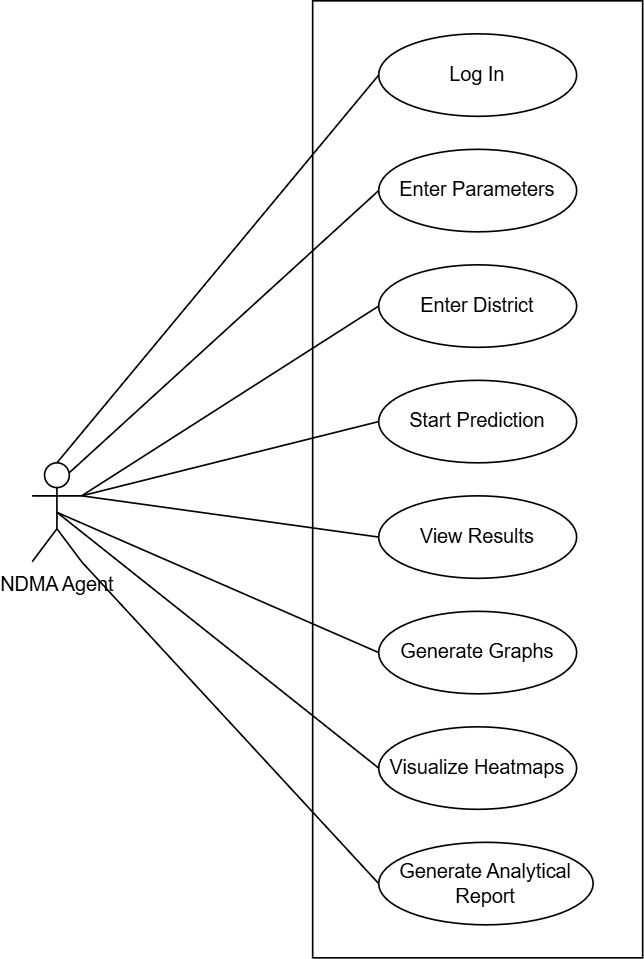

The diagram above was exported from draw.io. Its source (the exported page's mxGraphModel, read from the mxfile embedded in the PNG):
<mxGraphModel dx="1213" dy="798" grid="1" gridSize="10" guides="1" tooltips="1" connect="1" arrows="1" fold="1" page="1" pageScale="1" pageWidth="850" pageHeight="1100" math="0" shadow="0">
  <root>
    <mxCell id="0" />
    <mxCell id="1" parent="0" />
    <mxCell id="k6I9ebpkmBHfVsmHTdic-69" parent="1" style="rounded=0;whiteSpace=wrap;html=1;fillColor=light-dark(#FFFFFF,#FFFFFF);strokeColor=light-dark(#000000,#000000);" value="" vertex="1">
      <mxGeometry height="580" width="200" x="300" y="30" as="geometry" />
    </mxCell>
    <mxCell id="k6I9ebpkmBHfVsmHTdic-70" parent="1" style="ellipse;whiteSpace=wrap;html=1;strokeColor=light-dark(#000000,#000000);fillColor=light-dark(#FFFFFF,#FFFFFF);" value="&lt;font style=&quot;color: light-dark(rgb(0, 0, 0), rgb(0, 0, 0));&quot;&gt;Log In&lt;/font&gt;" vertex="1">
      <mxGeometry height="50" width="120" x="340" y="50" as="geometry" />
    </mxCell>
    <mxCell id="k6I9ebpkmBHfVsmHTdic-71" parent="1" style="ellipse;whiteSpace=wrap;html=1;fillColor=light-dark(#FFFFFF,#FFFFFF);strokeColor=light-dark(#000000,#000000);" value="&lt;font style=&quot;color: light-dark(rgb(0, 0, 0), rgb(0, 0, 0));&quot;&gt;Enter Parameters&lt;/font&gt;" vertex="1">
      <mxGeometry height="50" width="120" x="340" y="120" as="geometry" />
    </mxCell>
    <mxCell id="k6I9ebpkmBHfVsmHTdic-72" parent="1" style="shape=umlActor;verticalLabelPosition=bottom;verticalAlign=top;html=1;outlineConnect=0;fillColor=light-dark(#FFFFFF,#FFFFFF);strokeColor=light-dark(#000000,#000000);" value="&lt;font style=&quot;color: light-dark(rgb(0, 0, 0), rgb(0, 0, 0));&quot;&gt;NDMA Agent&lt;/font&gt;" vertex="1">
      <mxGeometry height="60" width="30" x="130" y="310" as="geometry" />
    </mxCell>
    <mxCell id="k6I9ebpkmBHfVsmHTdic-73" parent="1" style="ellipse;whiteSpace=wrap;html=1;strokeColor=light-dark(#000000,#000000);fillColor=light-dark(#FFFFFF,#FFFFFF);" value="&lt;font style=&quot;color: light-dark(rgb(0, 0, 0), rgb(0, 0, 0));&quot;&gt;Enter District&lt;/font&gt;" vertex="1">
      <mxGeometry height="50" width="120" x="340" y="190" as="geometry" />
    </mxCell>
    <mxCell id="k6I9ebpkmBHfVsmHTdic-74" parent="1" style="ellipse;whiteSpace=wrap;html=1;strokeColor=light-dark(#000000,#000000);fillColor=light-dark(#FFFFFF,#FFFFFF);fontColor=light-dark(#000000,#000000);" value="&lt;font style=&quot;&quot;&gt;Start Prediction&lt;/font&gt;" vertex="1">
      <mxGeometry height="50" width="120" x="340" y="260" as="geometry" />
    </mxCell>
    <mxCell id="k6I9ebpkmBHfVsmHTdic-75" parent="1" style="ellipse;whiteSpace=wrap;html=1;strokeColor=light-dark(#000000,#000000);fillColor=light-dark(#FFFFFF,#FFFFFF);" value="&lt;font style=&quot;color: light-dark(rgb(0, 0, 0), rgb(0, 0, 0));&quot;&gt;View Results&lt;/font&gt;" vertex="1">
      <mxGeometry height="50" width="120" x="340" y="330" as="geometry" />
    </mxCell>
    <mxCell id="k6I9ebpkmBHfVsmHTdic-76" parent="1" style="ellipse;whiteSpace=wrap;html=1;strokeColor=light-dark(#000000,#000000);fillColor=light-dark(#FFFFFF,#FFFFFF);" value="&lt;font style=&quot;color: light-dark(rgb(0, 0, 0), rgb(0, 0, 0));&quot;&gt;Generate Analytical Report&lt;/font&gt;" vertex="1">
      <mxGeometry height="50" width="130" x="340" y="540" as="geometry" />
    </mxCell>
    <mxCell id="k6I9ebpkmBHfVsmHTdic-81" edge="1" parent="1" source="k6I9ebpkmBHfVsmHTdic-72" style="endArrow=none;html=1;rounded=0;exitX=0.5;exitY=0;exitDx=0;exitDy=0;exitPerimeter=0;entryX=0;entryY=0.5;entryDx=0;entryDy=0;strokeColor=light-dark(#000000,#000000);" target="k6I9ebpkmBHfVsmHTdic-70" value="">
      <mxGeometry height="50" relative="1" width="50" as="geometry">
        <mxPoint x="160" y="300" as="sourcePoint" />
        <mxPoint x="210" y="250" as="targetPoint" />
      </mxGeometry>
    </mxCell>
    <mxCell id="k6I9ebpkmBHfVsmHTdic-82" edge="1" parent="1" source="k6I9ebpkmBHfVsmHTdic-72" style="endArrow=none;html=1;rounded=0;exitX=0.75;exitY=0.1;exitDx=0;exitDy=0;exitPerimeter=0;entryX=0;entryY=0.5;entryDx=0;entryDy=0;strokeColor=light-dark(#000000,#000000);" target="k6I9ebpkmBHfVsmHTdic-71" value="">
      <mxGeometry height="50" relative="1" width="50" as="geometry">
        <mxPoint x="380" y="440" as="sourcePoint" />
        <mxPoint x="430" y="390" as="targetPoint" />
      </mxGeometry>
    </mxCell>
    <mxCell id="k6I9ebpkmBHfVsmHTdic-83" edge="1" parent="1" source="k6I9ebpkmBHfVsmHTdic-72" style="endArrow=none;html=1;rounded=0;exitX=1;exitY=0.3333333333333333;exitDx=0;exitDy=0;exitPerimeter=0;entryX=0;entryY=0.5;entryDx=0;entryDy=0;strokeColor=light-dark(#000000,#000000);" target="k6I9ebpkmBHfVsmHTdic-73" value="">
      <mxGeometry height="50" relative="1" width="50" as="geometry">
        <mxPoint x="380" y="440" as="sourcePoint" />
        <mxPoint x="430" y="390" as="targetPoint" />
      </mxGeometry>
    </mxCell>
    <mxCell id="k6I9ebpkmBHfVsmHTdic-84" edge="1" parent="1" source="k6I9ebpkmBHfVsmHTdic-72" style="endArrow=none;html=1;rounded=0;exitX=1;exitY=0.3333333333333333;exitDx=0;exitDy=0;exitPerimeter=0;entryX=0;entryY=0.5;entryDx=0;entryDy=0;strokeColor=light-dark(#000000,#000000);" target="k6I9ebpkmBHfVsmHTdic-74" value="">
      <mxGeometry height="50" relative="1" width="50" as="geometry">
        <mxPoint x="380" y="440" as="sourcePoint" />
        <mxPoint x="430" y="390" as="targetPoint" />
      </mxGeometry>
    </mxCell>
    <mxCell id="k6I9ebpkmBHfVsmHTdic-85" edge="1" parent="1" source="k6I9ebpkmBHfVsmHTdic-72" style="endArrow=none;html=1;rounded=0;exitX=1;exitY=0.3333333333333333;exitDx=0;exitDy=0;exitPerimeter=0;entryX=0;entryY=0.5;entryDx=0;entryDy=0;strokeColor=light-dark(#000000,#000000);" target="k6I9ebpkmBHfVsmHTdic-75" value="">
      <mxGeometry height="50" relative="1" width="50" as="geometry">
        <mxPoint x="380" y="440" as="sourcePoint" />
        <mxPoint x="430" y="390" as="targetPoint" />
      </mxGeometry>
    </mxCell>
    <mxCell id="k6I9ebpkmBHfVsmHTdic-86" edge="1" parent="1" source="k6I9ebpkmBHfVsmHTdic-72" style="endArrow=none;html=1;rounded=0;exitX=1;exitY=1;exitDx=0;exitDy=0;exitPerimeter=0;entryX=0;entryY=0.5;entryDx=0;entryDy=0;strokeColor=light-dark(#000000,#000000);" target="k6I9ebpkmBHfVsmHTdic-76" value="">
      <mxGeometry height="50" relative="1" width="50" as="geometry">
        <mxPoint x="380" y="440" as="sourcePoint" />
        <mxPoint x="430" y="390" as="targetPoint" />
      </mxGeometry>
    </mxCell>
    <mxCell id="k6I9ebpkmBHfVsmHTdic-97" parent="1" style="ellipse;whiteSpace=wrap;html=1;fillColor=light-dark(#FFFFFF,#FFFFFF);strokeColor=light-dark(#000000,#000000);fontColor=light-dark(#000000,#000000);" value="Generate Graphs" vertex="1">
      <mxGeometry height="50" width="120" x="340" y="400" as="geometry" />
    </mxCell>
    <mxCell id="k6I9ebpkmBHfVsmHTdic-98" parent="1" style="ellipse;whiteSpace=wrap;html=1;fillColor=light-dark(#FFFFFF,#FFFFFF);strokeColor=light-dark(#000000,#000000);" value="&lt;font style=&quot;color: light-dark(rgb(0, 0, 0), rgb(0, 0, 0));&quot;&gt;Visualize Heatmaps&lt;/font&gt;" vertex="1">
      <mxGeometry height="50" width="120" x="340" y="470" as="geometry" />
    </mxCell>
    <mxCell id="k6I9ebpkmBHfVsmHTdic-103" edge="1" parent="1" source="k6I9ebpkmBHfVsmHTdic-72" style="endArrow=none;html=1;rounded=0;exitX=0.5;exitY=0.5;exitDx=0;exitDy=0;exitPerimeter=0;entryX=0;entryY=0.5;entryDx=0;entryDy=0;strokeColor=light-dark(#000000,#000000);" target="k6I9ebpkmBHfVsmHTdic-97" value="">
      <mxGeometry height="50" relative="1" width="50" as="geometry">
        <mxPoint x="460" y="400" as="sourcePoint" />
        <mxPoint x="510" y="350" as="targetPoint" />
      </mxGeometry>
    </mxCell>
    <mxCell id="k6I9ebpkmBHfVsmHTdic-104" edge="1" parent="1" source="k6I9ebpkmBHfVsmHTdic-72" style="endArrow=none;html=1;rounded=0;exitX=0.5;exitY=0.5;exitDx=0;exitDy=0;exitPerimeter=0;entryX=0;entryY=0.5;entryDx=0;entryDy=0;strokeColor=light-dark(#000000,#000000);" target="k6I9ebpkmBHfVsmHTdic-98" value="">
      <mxGeometry height="50" relative="1" width="50" as="geometry">
        <mxPoint x="460" y="400" as="sourcePoint" />
        <mxPoint x="510" y="350" as="targetPoint" />
      </mxGeometry>
    </mxCell>
  </root>
</mxGraphModel>